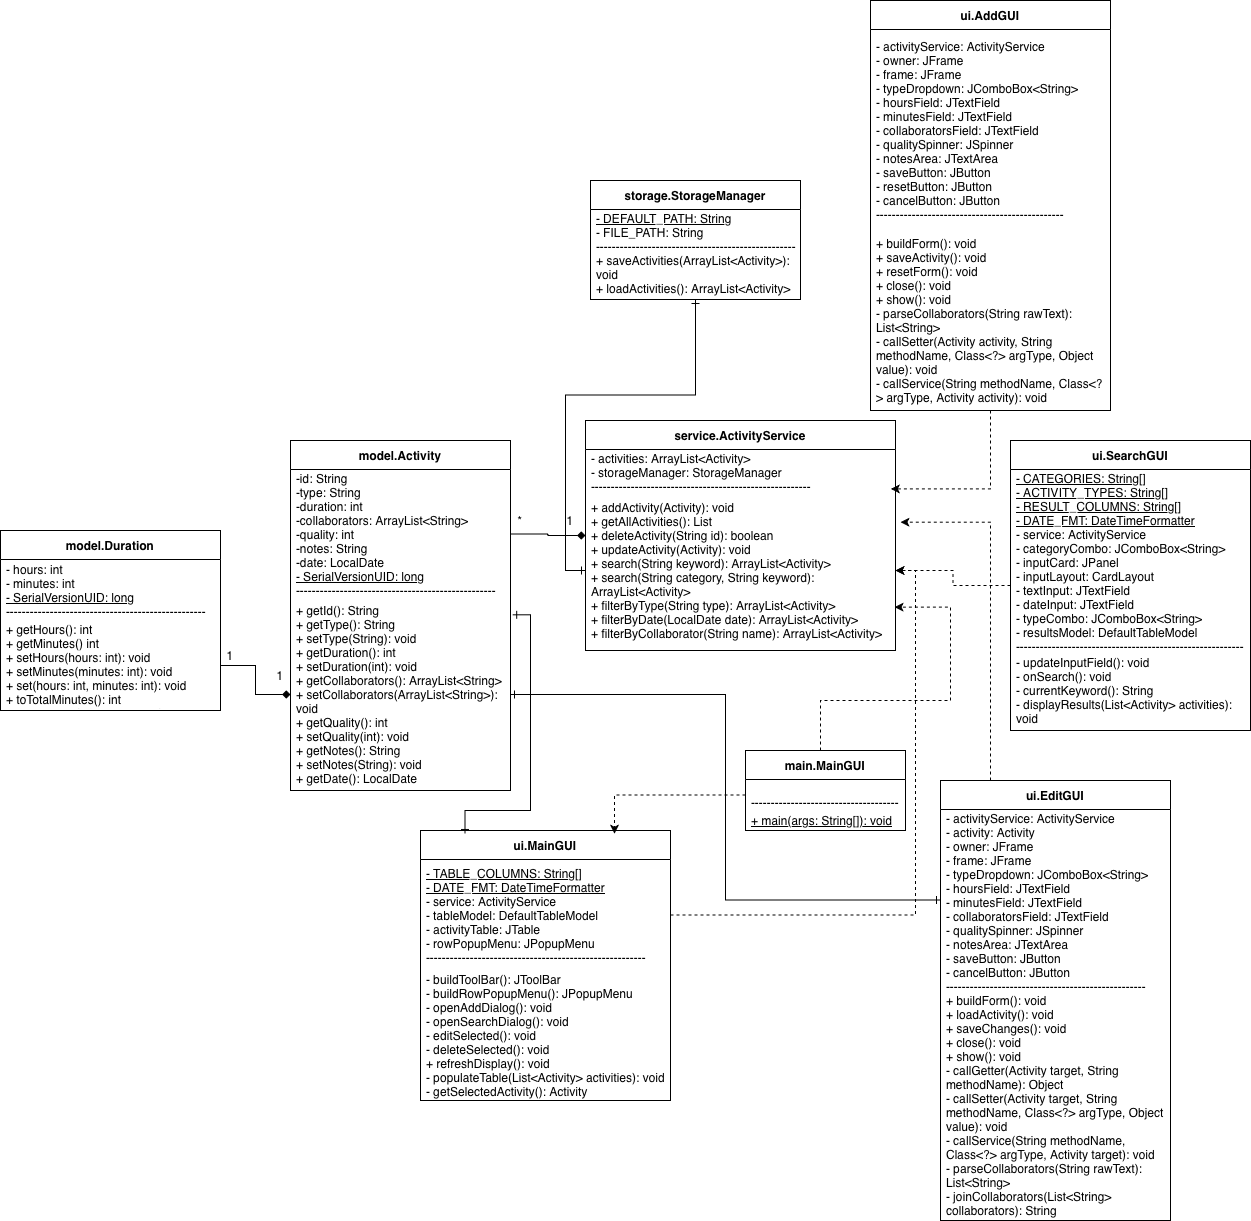

The diagram above was exported from draw.io. Its source (the exported page's mxGraphModel, read from the mxfile embedded in the PNG):
<mxGraphModel dx="766" dy="1743" grid="1" gridSize="10" guides="1" tooltips="1" connect="1" arrows="1" fold="1" page="1" pageScale="1" pageWidth="850" pageHeight="1100" math="0" shadow="0">
  <root>
    <mxCell id="0" />
    <mxCell id="1" parent="0" />
    <mxCell id="jqJBbk6Rypp_7Yuebkob-1" parent="1" style="swimlane;fontStyle=1;align=center;verticalAlign=middle;childLayout=stackLayout;horizontal=1;startSize=29;horizontalStack=0;resizeParent=1;resizeParentMax=0;resizeLast=0;collapsible=0;marginBottom=0;html=1;whiteSpace=wrap;" value="model.Activity" vertex="1">
      <mxGeometry height="350" width="220" x="300" y="370" as="geometry" />
    </mxCell>
    <mxCell id="jqJBbk6Rypp_7Yuebkob-2" parent="jqJBbk6Rypp_7Yuebkob-1" style="text;html=1;strokeColor=none;fillColor=none;align=left;verticalAlign=middle;spacingLeft=4;spacingRight=4;overflow=hidden;rotatable=0;points=[[0,0.5],[1,0.5]];portConstraint=eastwest;whiteSpace=wrap;" value="-id: String&lt;div&gt;-type: String&lt;/div&gt;&lt;div&gt;-duration: int&lt;/div&gt;&lt;div&gt;-collaborators: ArrayList&amp;lt;String&amp;gt;&lt;/div&gt;&lt;div&gt;-quality: int&lt;/div&gt;&lt;div&gt;-notes: String&lt;/div&gt;&lt;div&gt;-date: LocalDate&lt;/div&gt;&lt;div&gt;&lt;u&gt;- SerialVersionUID: long&lt;/u&gt;&lt;/div&gt;--------------------------------------------------" vertex="1">
      <mxGeometry height="129" width="220" y="29" as="geometry" />
    </mxCell>
    <mxCell id="jqJBbk6Rypp_7Yuebkob-3" parent="jqJBbk6Rypp_7Yuebkob-1" style="text;html=1;strokeColor=none;fillColor=none;align=left;verticalAlign=middle;spacingLeft=4;spacingRight=4;overflow=hidden;rotatable=0;points=[[0,0.5],[1,0.5]];portConstraint=eastwest;whiteSpace=wrap;" value="&lt;div&gt;+ getId(): String&lt;br&gt;&lt;/div&gt;&lt;div&gt;+ getType(): String&lt;br&gt;+ setType(String): void&lt;br&gt;+ getDuration(): int&lt;br&gt;+ setDuration(int): void&lt;br&gt;+ getCollaborators(): ArrayList&amp;lt;String&amp;gt;&lt;br&gt;+ setCollaborators(ArrayList&amp;lt;String&amp;gt;): void&lt;br&gt;+ getQuality(): int&lt;br&gt;+ setQuality(int): void&lt;br&gt;+ getNotes(): String&lt;br&gt;+ setNotes(String): void&lt;br&gt;+ getDate(): LocalDate&lt;/div&gt;" vertex="1">
      <mxGeometry height="192" width="220" y="158" as="geometry" />
    </mxCell>
    <mxCell id="jqJBbk6Rypp_7Yuebkob-23" edge="1" parent="1" source="jqJBbk6Rypp_7Yuebkob-4" style="edgeStyle=orthogonalEdgeStyle;rounded=0;orthogonalLoop=1;jettySize=auto;html=1;startArrow=diamond;startFill=1;endArrow=none;endFill=0;" target="jqJBbk6Rypp_7Yuebkob-2">
      <mxGeometry relative="1" as="geometry" />
    </mxCell>
    <mxCell id="jqJBbk6Rypp_7Yuebkob-4" parent="1" style="swimlane;fontStyle=1;align=center;verticalAlign=middle;childLayout=stackLayout;horizontal=1;startSize=29;horizontalStack=0;resizeParent=1;resizeParentMax=0;resizeLast=0;collapsible=0;marginBottom=0;html=1;whiteSpace=wrap;" value="service.ActivityService" vertex="1">
      <mxGeometry height="230" width="310" x="595" y="350" as="geometry" />
    </mxCell>
    <mxCell id="jqJBbk6Rypp_7Yuebkob-5" parent="jqJBbk6Rypp_7Yuebkob-4" style="text;html=1;strokeColor=none;fillColor=none;align=left;verticalAlign=middle;spacingLeft=4;spacingRight=4;overflow=hidden;rotatable=0;points=[[0,0.5],[1,0.5]];portConstraint=eastwest;whiteSpace=wrap;" value="- activities: ArrayList&amp;lt;Activity&amp;gt;&lt;br&gt;- storageManager: StorageManager&lt;br&gt;-------------------------------------------------------" vertex="1">
      <mxGeometry height="41" width="310" y="29" as="geometry" />
    </mxCell>
    <mxCell id="jqJBbk6Rypp_7Yuebkob-6" parent="jqJBbk6Rypp_7Yuebkob-4" style="text;html=1;strokeColor=none;fillColor=none;align=left;verticalAlign=middle;spacingLeft=4;spacingRight=4;overflow=hidden;rotatable=0;points=[[0,0.5],[1,0.5]];portConstraint=eastwest;whiteSpace=wrap;" value="+ addActivity(Activity): void&lt;br&gt;+ getAllActivities(): List&lt;br&gt;+ deleteActivity(String id): boolean&lt;br&gt;+ updateActivity(Activity): void&lt;br&gt;+ search(String keyword): ArrayList&amp;lt;Activity&amp;gt;&lt;div&gt;+ search(String category, String keyword): ArrayList&amp;lt;Activity&amp;gt;&lt;br&gt;+ filterByType(String type): ArrayList&amp;lt;Activity&amp;gt;&lt;br&gt;+ filterByDate(LocalDate date): ArrayList&amp;lt;Activity&amp;gt;&lt;br&gt;+ filterByCollaborator(String name): ArrayList&amp;lt;Activity&amp;gt;&lt;/div&gt;" vertex="1">
      <mxGeometry height="160" width="310" y="70" as="geometry" />
    </mxCell>
    <mxCell id="jqJBbk6Rypp_7Yuebkob-27" edge="1" parent="1" source="jqJBbk6Rypp_7Yuebkob-7" style="edgeStyle=orthogonalEdgeStyle;rounded=0;orthogonalLoop=1;jettySize=auto;html=1;endArrow=ERone;endFill=0;startArrow=ERone;startFill=0;" target="jqJBbk6Rypp_7Yuebkob-6">
      <mxGeometry relative="1" as="geometry" />
    </mxCell>
    <mxCell id="jqJBbk6Rypp_7Yuebkob-7" parent="1" style="swimlane;fontStyle=1;align=center;verticalAlign=middle;childLayout=stackLayout;horizontal=1;startSize=29;horizontalStack=0;resizeParent=1;resizeParentMax=0;resizeLast=0;collapsible=0;marginBottom=0;html=1;whiteSpace=wrap;" value="storage.StorageManager" vertex="1">
      <mxGeometry height="119" width="210" x="600" y="110" as="geometry" />
    </mxCell>
    <mxCell id="jqJBbk6Rypp_7Yuebkob-8" parent="jqJBbk6Rypp_7Yuebkob-7" style="text;html=1;strokeColor=none;fillColor=none;align=left;verticalAlign=middle;spacingLeft=4;spacingRight=4;overflow=hidden;rotatable=0;points=[[0,0.5],[1,0.5]];portConstraint=eastwest;whiteSpace=wrap;" value="&lt;u&gt;- DEFAULT_PATH: String&lt;/u&gt;&lt;div&gt;- FILE_PATH: String&lt;br&gt;--------------------------------------------------&lt;/div&gt;" vertex="1">
      <mxGeometry height="40" width="210" y="29" as="geometry" />
    </mxCell>
    <mxCell id="jqJBbk6Rypp_7Yuebkob-9" parent="jqJBbk6Rypp_7Yuebkob-7" style="text;html=1;strokeColor=none;fillColor=none;align=left;verticalAlign=middle;spacingLeft=4;spacingRight=4;overflow=hidden;rotatable=0;points=[[0,0.5],[1,0.5]];portConstraint=eastwest;whiteSpace=wrap;" value="+ saveActivities(ArrayList&amp;lt;Activity&amp;gt;): void&lt;br&gt;+ loadActivities(): ArrayList&amp;lt;Activity&amp;gt;" vertex="1">
      <mxGeometry height="50" width="210" y="69" as="geometry" />
    </mxCell>
    <mxCell id="jqJBbk6Rypp_7Yuebkob-11" parent="1" style="swimlane;fontStyle=1;align=center;verticalAlign=middle;childLayout=stackLayout;horizontal=1;startSize=29;horizontalStack=0;resizeParent=1;resizeParentMax=0;resizeLast=0;collapsible=0;marginBottom=0;html=1;whiteSpace=wrap;" value="ui.MainGUI" vertex="1">
      <mxGeometry height="270" width="250" x="430" y="760" as="geometry" />
    </mxCell>
    <mxCell id="jqJBbk6Rypp_7Yuebkob-12" parent="jqJBbk6Rypp_7Yuebkob-11" style="text;html=1;strokeColor=none;fillColor=none;align=left;verticalAlign=middle;spacingLeft=4;spacingRight=4;overflow=hidden;rotatable=0;points=[[0,0.5],[1,0.5]];portConstraint=eastwest;whiteSpace=wrap;" value="&lt;div&gt;&lt;div&gt;&lt;u&gt;- TABLE_COLUMNS: String[]&lt;/u&gt;&lt;/div&gt;&lt;div&gt;&lt;u&gt;- DATE_FMT: DateTimeFormatter&lt;/u&gt;&lt;/div&gt;&lt;div&gt;- service: ActivityService&lt;/div&gt;&lt;div&gt;- tableModel: DefaultTableModel&lt;/div&gt;&lt;div&gt;- activityTable: JTable&lt;/div&gt;&lt;div&gt;- rowPopupMenu: JPopupMenu&lt;/div&gt;&lt;/div&gt;&lt;div&gt;-------------------------------------------------------&lt;/div&gt;" vertex="1">
      <mxGeometry height="111" width="250" y="29" as="geometry" />
    </mxCell>
    <mxCell id="jqJBbk6Rypp_7Yuebkob-13" parent="jqJBbk6Rypp_7Yuebkob-11" style="text;html=1;strokeColor=none;fillColor=none;align=left;verticalAlign=middle;spacingLeft=4;spacingRight=4;overflow=hidden;rotatable=0;points=[[0,0.5],[1,0.5]];portConstraint=eastwest;whiteSpace=wrap;" value="&lt;div&gt;- buildToolBar(): JToolBar&lt;/div&gt;&lt;div&gt;- buildRowPopupMenu(): JPopupMenu&lt;/div&gt;&lt;div&gt;- openAddDialog(): void&lt;/div&gt;&lt;div&gt;- openSearchDialog(): void&lt;/div&gt;&lt;div&gt;- editSelected(): void&lt;/div&gt;&lt;div&gt;- deleteSelected(): void&lt;/div&gt;&lt;div&gt;+ refreshDisplay(): void&lt;/div&gt;&lt;div&gt;- populateTable(List&amp;lt;Activity&amp;gt; activities): void&lt;/div&gt;&lt;div&gt;- getSelectedActivity(): Activity&lt;/div&gt;" vertex="1">
      <mxGeometry height="130" width="250" y="140" as="geometry" />
    </mxCell>
    <mxCell id="jqJBbk6Rypp_7Yuebkob-14" parent="1" style="swimlane;fontStyle=1;align=center;verticalAlign=middle;childLayout=stackLayout;horizontal=1;startSize=29;horizontalStack=0;resizeParent=1;resizeParentMax=0;resizeLast=0;collapsible=0;marginBottom=0;html=1;whiteSpace=wrap;" value="ui.AddGUI" vertex="1">
      <mxGeometry height="410" width="240" x="880" y="-70" as="geometry" />
    </mxCell>
    <mxCell id="jqJBbk6Rypp_7Yuebkob-15" parent="jqJBbk6Rypp_7Yuebkob-14" style="text;html=1;strokeColor=none;fillColor=none;align=left;verticalAlign=middle;spacingLeft=4;spacingRight=4;overflow=hidden;rotatable=0;points=[[0,0.5],[1,0.5]];portConstraint=eastwest;whiteSpace=wrap;" value="&lt;div&gt;&lt;div&gt;- activityService: ActivityService&lt;/div&gt;&lt;div&gt;- owner: JFrame&lt;/div&gt;&lt;div&gt;- frame: JFrame&lt;/div&gt;&lt;div&gt;- typeDropdown: JComboBox&amp;lt;String&amp;gt;&lt;/div&gt;&lt;div&gt;- hoursField: JTextField&lt;/div&gt;&lt;div&gt;- minutesField: JTextField&lt;/div&gt;&lt;div&gt;- collaboratorsField: JTextField&lt;/div&gt;&lt;div&gt;- qualitySpinner: JSpinner&lt;/div&gt;&lt;div&gt;- notesArea: JTextArea&lt;/div&gt;&lt;div&gt;- saveButton: JButton&lt;/div&gt;&lt;div&gt;- resetButton: JButton&lt;/div&gt;&lt;div&gt;- cancelButton: JButton&lt;/div&gt;&lt;/div&gt;&lt;div&gt;-----------------------------------------------&lt;/div&gt;" vertex="1">
      <mxGeometry height="201" width="240" y="29" as="geometry" />
    </mxCell>
    <mxCell id="jqJBbk6Rypp_7Yuebkob-16" parent="jqJBbk6Rypp_7Yuebkob-14" style="text;html=1;strokeColor=none;fillColor=none;align=left;verticalAlign=middle;spacingLeft=4;spacingRight=4;overflow=hidden;rotatable=0;points=[[0,0.5],[1,0.5]];portConstraint=eastwest;whiteSpace=wrap;" value="&lt;div&gt;+ buildForm(): void&lt;/div&gt;&lt;div&gt;+ saveActivity(): void&lt;/div&gt;&lt;div&gt;+ resetForm(): void&lt;/div&gt;&lt;div&gt;+ close(): void&lt;/div&gt;&lt;div&gt;+ show(): void&lt;/div&gt;&lt;div&gt;- parseCollaborators(String rawText): List&amp;lt;String&amp;gt;&lt;/div&gt;&lt;div&gt;- callSetter(Activity activity, String methodName, Class&amp;lt;?&amp;gt; argType, Object value): void&lt;/div&gt;&lt;div&gt;- callService(String methodName, Class&amp;lt;?&amp;gt; argType, Activity activity): void&lt;/div&gt;" vertex="1">
      <mxGeometry height="180" width="240" y="230" as="geometry" />
    </mxCell>
    <mxCell id="jqJBbk6Rypp_7Yuebkob-33" edge="1" parent="1" source="jqJBbk6Rypp_7Yuebkob-17" style="edgeStyle=orthogonalEdgeStyle;rounded=0;orthogonalLoop=1;jettySize=auto;html=1;dashed=1;" target="jqJBbk6Rypp_7Yuebkob-6">
      <mxGeometry relative="1" as="geometry" />
    </mxCell>
    <mxCell id="jqJBbk6Rypp_7Yuebkob-17" parent="1" style="swimlane;fontStyle=1;align=center;verticalAlign=middle;childLayout=stackLayout;horizontal=1;startSize=29;horizontalStack=0;resizeParent=1;resizeParentMax=0;resizeLast=0;collapsible=0;marginBottom=0;html=1;whiteSpace=wrap;" value="ui.SearchGUI" vertex="1">
      <mxGeometry height="290" width="240" x="1020" y="370" as="geometry" />
    </mxCell>
    <mxCell id="jqJBbk6Rypp_7Yuebkob-18" parent="jqJBbk6Rypp_7Yuebkob-17" style="text;html=1;strokeColor=none;fillColor=none;align=left;verticalAlign=middle;spacingLeft=4;spacingRight=4;overflow=hidden;rotatable=0;points=[[0,0.5],[1,0.5]];portConstraint=eastwest;whiteSpace=wrap;" value="&lt;div&gt;&lt;div&gt;&lt;u&gt;- CATEGORIES: String[]&lt;/u&gt;&lt;/div&gt;&lt;div&gt;&lt;u&gt;- ACTIVITY_TYPES: String[]&lt;/u&gt;&lt;/div&gt;&lt;div&gt;&lt;u&gt;- RESULT_COLUMNS: String[]&lt;/u&gt;&lt;/div&gt;&lt;div&gt;&lt;u&gt;- DATE_FMT: DateTimeFormatter&lt;/u&gt;&lt;/div&gt;&lt;div&gt;- service: ActivityService&lt;/div&gt;&lt;div&gt;- categoryCombo: JComboBox&amp;lt;String&amp;gt;&lt;/div&gt;&lt;div&gt;- inputCard: JPanel&lt;/div&gt;&lt;div&gt;- inputLayout: CardLayout&lt;/div&gt;&lt;div&gt;- textInput: JTextField&lt;/div&gt;&lt;div&gt;- dateInput: JTextField&lt;/div&gt;&lt;div&gt;- typeCombo: JComboBox&amp;lt;String&amp;gt;&lt;/div&gt;&lt;div&gt;- resultsModel: DefaultTableModel&lt;/div&gt;&lt;/div&gt;&lt;div&gt;---------------------------------------------------------&lt;/div&gt;" vertex="1">
      <mxGeometry height="181" width="240" y="29" as="geometry" />
    </mxCell>
    <mxCell id="jqJBbk6Rypp_7Yuebkob-19" parent="jqJBbk6Rypp_7Yuebkob-17" style="text;html=1;strokeColor=none;fillColor=none;align=left;verticalAlign=middle;spacingLeft=4;spacingRight=4;overflow=hidden;rotatable=0;points=[[0,0.5],[1,0.5]];portConstraint=eastwest;whiteSpace=wrap;" value="&lt;div&gt;- updateInputField(): void&lt;/div&gt;&lt;div&gt;- onSearch(): void&lt;/div&gt;&lt;div&gt;- currentKeyword(): String&lt;/div&gt;&lt;div&gt;- displayResults(List&amp;lt;Activity&amp;gt; activities): void&lt;/div&gt;" vertex="1">
      <mxGeometry height="80" width="240" y="210" as="geometry" />
    </mxCell>
    <mxCell id="jqJBbk6Rypp_7Yuebkob-20" parent="1" style="swimlane;fontStyle=1;align=center;verticalAlign=middle;childLayout=stackLayout;horizontal=1;startSize=29;horizontalStack=0;resizeParent=1;resizeParentMax=0;resizeLast=0;collapsible=0;marginBottom=0;html=1;whiteSpace=wrap;" value="ui.EditGUI" vertex="1">
      <mxGeometry height="440" width="230" x="950" y="710" as="geometry" />
    </mxCell>
    <mxCell id="jqJBbk6Rypp_7Yuebkob-21" parent="jqJBbk6Rypp_7Yuebkob-20" style="text;html=1;strokeColor=none;fillColor=none;align=left;verticalAlign=middle;spacingLeft=4;spacingRight=4;overflow=hidden;rotatable=0;points=[[0,0.5],[1,0.5]];portConstraint=eastwest;whiteSpace=wrap;" value="&lt;div&gt;&lt;div&gt;- activityService: ActivityService&lt;/div&gt;&lt;div&gt;- activity: Activity&lt;/div&gt;&lt;div&gt;- owner: JFrame&lt;/div&gt;&lt;div&gt;- frame: JFrame&lt;/div&gt;&lt;div&gt;- typeDropdown: JComboBox&amp;lt;String&amp;gt;&lt;/div&gt;&lt;div&gt;- hoursField: JTextField&lt;/div&gt;&lt;div&gt;- minutesField: JTextField&lt;/div&gt;&lt;div&gt;- collaboratorsField: JTextField&lt;/div&gt;&lt;div&gt;- qualitySpinner: JSpinner&lt;/div&gt;&lt;div&gt;- notesArea: JTextArea&lt;/div&gt;&lt;div&gt;- saveButton: JButton&lt;/div&gt;&lt;div&gt;- cancelButton: JButton&lt;/div&gt;&lt;/div&gt;&lt;div&gt;--------------------------------------------------&lt;/div&gt;" vertex="1">
      <mxGeometry height="181" width="230" y="29" as="geometry" />
    </mxCell>
    <mxCell id="jqJBbk6Rypp_7Yuebkob-22" parent="jqJBbk6Rypp_7Yuebkob-20" style="text;html=1;strokeColor=none;fillColor=none;align=left;verticalAlign=middle;spacingLeft=4;spacingRight=4;overflow=hidden;rotatable=0;points=[[0,0.5],[1,0.5]];portConstraint=eastwest;whiteSpace=wrap;" value="&lt;div&gt;+ buildForm(): void&lt;/div&gt;&lt;div&gt;+ loadActivity(): void&lt;/div&gt;&lt;div&gt;+ saveChanges(): void&lt;/div&gt;&lt;div&gt;+ close(): void&lt;/div&gt;&lt;div&gt;+ show(): void&lt;/div&gt;&lt;div&gt;- callGetter(Activity target, String methodName): Object&lt;/div&gt;&lt;div&gt;- callSetter(Activity target, String methodName, Class&amp;lt;?&amp;gt; argType, Object value): void&lt;/div&gt;&lt;div&gt;- callService(String methodName, Class&amp;lt;?&amp;gt; argType, Activity target): void&lt;/div&gt;&lt;div&gt;- parseCollaborators(String rawText): List&amp;lt;String&amp;gt;&lt;/div&gt;&lt;div&gt;- joinCollaborators(List&amp;lt;String&amp;gt; collaborators): String&lt;/div&gt;" vertex="1">
      <mxGeometry height="230" width="230" y="210" as="geometry" />
    </mxCell>
    <mxCell id="jqJBbk6Rypp_7Yuebkob-24" parent="1" style="text;html=1;whiteSpace=wrap;strokeColor=none;fillColor=none;align=center;verticalAlign=middle;rounded=0;" value="1" vertex="1">
      <mxGeometry height="30" width="60" x="550" y="435" as="geometry" />
    </mxCell>
    <mxCell id="jqJBbk6Rypp_7Yuebkob-25" parent="1" style="text;html=1;whiteSpace=wrap;strokeColor=none;fillColor=none;align=center;verticalAlign=middle;rounded=0;" value="*" vertex="1">
      <mxGeometry height="30" width="60" x="500" y="435" as="geometry" />
    </mxCell>
    <mxCell id="jqJBbk6Rypp_7Yuebkob-31" edge="1" parent="1" source="jqJBbk6Rypp_7Yuebkob-12" style="edgeStyle=orthogonalEdgeStyle;rounded=0;orthogonalLoop=1;jettySize=auto;html=1;entryX=1;entryY=0.5;entryDx=0;entryDy=0;dashed=1;" target="jqJBbk6Rypp_7Yuebkob-6">
      <mxGeometry relative="1" as="geometry" />
    </mxCell>
    <mxCell id="jqJBbk6Rypp_7Yuebkob-32" edge="1" parent="1" source="jqJBbk6Rypp_7Yuebkob-20" style="edgeStyle=orthogonalEdgeStyle;rounded=0;orthogonalLoop=1;jettySize=auto;html=1;entryX=1.016;entryY=0.198;entryDx=0;entryDy=0;entryPerimeter=0;dashed=1;" target="jqJBbk6Rypp_7Yuebkob-6">
      <mxGeometry relative="1" as="geometry">
        <Array as="points">
          <mxPoint x="1000" y="452" />
        </Array>
      </mxGeometry>
    </mxCell>
    <mxCell id="jqJBbk6Rypp_7Yuebkob-35" edge="1" parent="1" source="jqJBbk6Rypp_7Yuebkob-14" style="edgeStyle=orthogonalEdgeStyle;rounded=0;orthogonalLoop=1;jettySize=auto;html=1;entryX=0.985;entryY=-0.01;entryDx=0;entryDy=0;entryPerimeter=0;dashed=1;" target="jqJBbk6Rypp_7Yuebkob-6">
      <mxGeometry relative="1" as="geometry" />
    </mxCell>
    <mxCell id="jqJBbk6Rypp_7Yuebkob-36" edge="1" parent="1" source="jqJBbk6Rypp_7Yuebkob-21" style="edgeStyle=orthogonalEdgeStyle;rounded=0;orthogonalLoop=1;jettySize=auto;html=1;endArrow=ERone;endFill=0;startArrow=ERone;startFill=0;" target="jqJBbk6Rypp_7Yuebkob-3">
      <mxGeometry relative="1" as="geometry" />
    </mxCell>
    <mxCell id="jqJBbk6Rypp_7Yuebkob-38" edge="1" parent="1" source="jqJBbk6Rypp_7Yuebkob-11" style="edgeStyle=orthogonalEdgeStyle;rounded=0;orthogonalLoop=1;jettySize=auto;html=1;entryX=1.01;entryY=0.085;entryDx=0;entryDy=0;entryPerimeter=0;endArrow=ERone;endFill=0;startArrow=ERone;startFill=0;exitX=0.178;exitY=0.011;exitDx=0;exitDy=0;exitPerimeter=0;" target="jqJBbk6Rypp_7Yuebkob-3">
      <mxGeometry relative="1" as="geometry">
        <Array as="points">
          <mxPoint x="474" y="740" />
          <mxPoint x="540" y="740" />
          <mxPoint x="540" y="544" />
        </Array>
        <mxPoint x="290" y="550" as="targetPoint" />
      </mxGeometry>
    </mxCell>
    <mxCell id="GqKx590xsVA30jvNUaRu-1" parent="1" style="swimlane;fontStyle=1;align=center;verticalAlign=middle;childLayout=stackLayout;horizontal=1;startSize=29;horizontalStack=0;resizeParent=1;resizeParentMax=0;resizeLast=0;collapsible=0;marginBottom=0;html=1;whiteSpace=wrap;" value="model.Duration" vertex="1">
      <mxGeometry height="180" width="220" x="10" y="460" as="geometry" />
    </mxCell>
    <mxCell id="GqKx590xsVA30jvNUaRu-2" parent="GqKx590xsVA30jvNUaRu-1" style="text;html=1;strokeColor=none;fillColor=none;align=left;verticalAlign=middle;spacingLeft=4;spacingRight=4;overflow=hidden;rotatable=0;points=[[0,0.5],[1,0.5]];portConstraint=eastwest;whiteSpace=wrap;" value="- hours: int&lt;div&gt;- minutes: int&lt;br&gt;&lt;div&gt;&lt;u&gt;- SerialVersionUID: long&lt;/u&gt;&lt;/div&gt;--------------------------------------------------&lt;/div&gt;" vertex="1">
      <mxGeometry height="61" width="220" y="29" as="geometry" />
    </mxCell>
    <mxCell id="GqKx590xsVA30jvNUaRu-3" parent="GqKx590xsVA30jvNUaRu-1" style="text;html=1;strokeColor=none;fillColor=none;align=left;verticalAlign=middle;spacingLeft=4;spacingRight=4;overflow=hidden;rotatable=0;points=[[0,0.5],[1,0.5]];portConstraint=eastwest;whiteSpace=wrap;" value="&lt;div&gt;+ getHours(): int&lt;/div&gt;&lt;div&gt;+ getMinutes() int&lt;/div&gt;&lt;div&gt;+ setHours(hours: int): void&lt;/div&gt;&lt;div&gt;+ setMinutes(minutes: int): void&lt;/div&gt;&lt;div&gt;+ set(hours: int, minutes: int): void&lt;/div&gt;&lt;div&gt;+ toTotalMinutes(): int&lt;/div&gt;&lt;div&gt;+ compareTo(other: Duration): int&lt;/div&gt;&lt;div&gt;+ toString(): String&lt;/div&gt;" vertex="1">
      <mxGeometry height="90" width="220" y="90" as="geometry" />
    </mxCell>
    <mxCell id="GqKx590xsVA30jvNUaRu-6" parent="1" style="swimlane;fontStyle=1;align=center;verticalAlign=middle;childLayout=stackLayout;horizontal=1;startSize=29;horizontalStack=0;resizeParent=1;resizeParentMax=0;resizeLast=0;collapsible=0;marginBottom=0;html=1;whiteSpace=wrap;" value="main.MainGUI" vertex="1">
      <mxGeometry height="80" width="160" x="755" y="680" as="geometry" />
    </mxCell>
    <mxCell id="GqKx590xsVA30jvNUaRu-7" parent="GqKx590xsVA30jvNUaRu-6" style="text;html=1;strokeColor=none;fillColor=none;align=left;verticalAlign=middle;spacingLeft=4;spacingRight=4;overflow=hidden;rotatable=0;points=[[0,0.5],[1,0.5]];portConstraint=eastwest;whiteSpace=wrap;" value="&lt;div&gt;&lt;br&gt;&lt;/div&gt;&lt;div&gt;-------------------------------------------------------&lt;/div&gt;" vertex="1">
      <mxGeometry height="31" width="160" y="29" as="geometry" />
    </mxCell>
    <mxCell id="GqKx590xsVA30jvNUaRu-8" parent="GqKx590xsVA30jvNUaRu-6" style="text;html=1;strokeColor=none;fillColor=none;align=left;verticalAlign=middle;spacingLeft=4;spacingRight=4;overflow=hidden;rotatable=0;points=[[0,0.5],[1,0.5]];portConstraint=eastwest;whiteSpace=wrap;" value="&lt;div&gt;&lt;u&gt;+ main(args: String[]): void&lt;/u&gt;&lt;/div&gt;" vertex="1">
      <mxGeometry height="20" width="160" y="60" as="geometry" />
    </mxCell>
    <mxCell id="GqKx590xsVA30jvNUaRu-9" edge="1" parent="1" source="GqKx590xsVA30jvNUaRu-3" style="edgeStyle=orthogonalEdgeStyle;rounded=0;orthogonalLoop=1;jettySize=auto;html=1;endArrow=diamond;endFill=1;" target="jqJBbk6Rypp_7Yuebkob-3">
      <mxGeometry relative="1" as="geometry" />
    </mxCell>
    <mxCell id="GqKx590xsVA30jvNUaRu-10" parent="1" style="text;html=1;whiteSpace=wrap;strokeColor=none;fillColor=none;align=center;verticalAlign=middle;rounded=0;" value="1" vertex="1">
      <mxGeometry height="30" width="60" x="260" y="590" as="geometry" />
    </mxCell>
    <mxCell id="GqKx590xsVA30jvNUaRu-11" parent="1" style="text;html=1;whiteSpace=wrap;strokeColor=none;fillColor=none;align=center;verticalAlign=middle;rounded=0;" value="1" vertex="1">
      <mxGeometry height="30" width="60" x="210" y="570" as="geometry" />
    </mxCell>
    <mxCell id="GqKx590xsVA30jvNUaRu-12" edge="1" parent="1" source="GqKx590xsVA30jvNUaRu-6" style="edgeStyle=orthogonalEdgeStyle;rounded=0;orthogonalLoop=1;jettySize=auto;html=1;entryX=0.997;entryY=0.729;entryDx=0;entryDy=0;entryPerimeter=0;dashed=1;" target="jqJBbk6Rypp_7Yuebkob-6">
      <mxGeometry relative="1" as="geometry">
        <Array as="points">
          <mxPoint x="830" y="630" />
          <mxPoint x="960" y="630" />
          <mxPoint x="960" y="537" />
        </Array>
      </mxGeometry>
    </mxCell>
    <mxCell id="GqKx590xsVA30jvNUaRu-13" edge="1" parent="1" source="GqKx590xsVA30jvNUaRu-7" style="edgeStyle=orthogonalEdgeStyle;rounded=0;orthogonalLoop=1;jettySize=auto;html=1;entryX=0.776;entryY=0.012;entryDx=0;entryDy=0;entryPerimeter=0;dashed=1;" target="jqJBbk6Rypp_7Yuebkob-11">
      <mxGeometry relative="1" as="geometry" />
    </mxCell>
  </root>
</mxGraphModel>